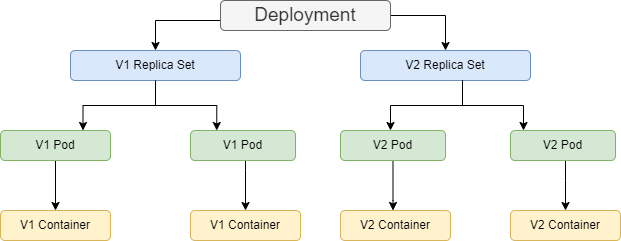

The diagram above was exported from draw.io. Its source (the exported page's mxGraphModel, read from the mxfile embedded in the PNG):
<mxGraphModel dx="778" dy="473" grid="1" gridSize="10" guides="1" tooltips="1" connect="1" arrows="1" fold="1" page="1" pageScale="1" pageWidth="850" pageHeight="1100" math="0" shadow="0">
  <root>
    <mxCell id="0" />
    <mxCell id="1" parent="0" />
    <mxCell id="9LJs2AA9uTvRTrxRkfi9-17" value="" style="edgeStyle=orthogonalEdgeStyle;rounded=0;orthogonalLoop=1;jettySize=auto;html=1;fontSize=19;" edge="1" parent="1" source="9LJs2AA9uTvRTrxRkfi9-1" target="9LJs2AA9uTvRTrxRkfi9-3">
      <mxGeometry relative="1" as="geometry">
        <Array as="points">
          <mxPoint x="275" y="50" />
        </Array>
      </mxGeometry>
    </mxCell>
    <mxCell id="9LJs2AA9uTvRTrxRkfi9-18" value="" style="edgeStyle=orthogonalEdgeStyle;rounded=0;orthogonalLoop=1;jettySize=auto;html=1;fontSize=19;" edge="1" parent="1" source="9LJs2AA9uTvRTrxRkfi9-1" target="9LJs2AA9uTvRTrxRkfi9-4">
      <mxGeometry relative="1" as="geometry">
        <Array as="points">
          <mxPoint x="565" y="45" />
        </Array>
      </mxGeometry>
    </mxCell>
    <mxCell id="9LJs2AA9uTvRTrxRkfi9-1" value="&lt;font style=&quot;font-size: 19px;&quot;&gt;Deployment&lt;/font&gt;" style="rounded=1;whiteSpace=wrap;html=1;fillColor=#f5f5f5;fontColor=#333333;strokeColor=#666666;" vertex="1" parent="1">
      <mxGeometry x="340" y="30" width="170" height="30" as="geometry" />
    </mxCell>
    <mxCell id="9LJs2AA9uTvRTrxRkfi9-19" style="edgeStyle=orthogonalEdgeStyle;rounded=0;orthogonalLoop=1;jettySize=auto;html=1;entryX=0.75;entryY=0;entryDx=0;entryDy=0;fontSize=19;" edge="1" parent="1" source="9LJs2AA9uTvRTrxRkfi9-3" target="9LJs2AA9uTvRTrxRkfi9-5">
      <mxGeometry relative="1" as="geometry">
        <Array as="points">
          <mxPoint x="275" y="135" />
          <mxPoint x="203" y="135" />
        </Array>
      </mxGeometry>
    </mxCell>
    <mxCell id="9LJs2AA9uTvRTrxRkfi9-3" value="V1 Replica Set" style="rounded=1;whiteSpace=wrap;html=1;fillColor=#dae8fc;strokeColor=#6c8ebf;" vertex="1" parent="1">
      <mxGeometry x="190" y="80" width="170" height="30" as="geometry" />
    </mxCell>
    <mxCell id="9LJs2AA9uTvRTrxRkfi9-4" value="V2 Replica Set" style="rounded=1;whiteSpace=wrap;html=1;fillColor=#dae8fc;strokeColor=#6c8ebf;" vertex="1" parent="1">
      <mxGeometry x="480" y="80" width="170" height="30" as="geometry" />
    </mxCell>
    <mxCell id="9LJs2AA9uTvRTrxRkfi9-24" style="edgeStyle=orthogonalEdgeStyle;rounded=0;orthogonalLoop=1;jettySize=auto;html=1;entryX=0.5;entryY=0;entryDx=0;entryDy=0;fontSize=19;" edge="1" parent="1" source="9LJs2AA9uTvRTrxRkfi9-5" target="9LJs2AA9uTvRTrxRkfi9-13">
      <mxGeometry relative="1" as="geometry" />
    </mxCell>
    <mxCell id="9LJs2AA9uTvRTrxRkfi9-5" value="V1 Pod" style="rounded=1;whiteSpace=wrap;html=1;fillColor=#d5e8d4;strokeColor=#82b366;" vertex="1" parent="1">
      <mxGeometry x="120" y="160" width="110" height="30" as="geometry" />
    </mxCell>
    <mxCell id="9LJs2AA9uTvRTrxRkfi9-27" value="" style="edgeStyle=orthogonalEdgeStyle;rounded=0;orthogonalLoop=1;jettySize=auto;html=1;fontSize=19;" edge="1" parent="1" source="9LJs2AA9uTvRTrxRkfi9-6" target="9LJs2AA9uTvRTrxRkfi9-14">
      <mxGeometry relative="1" as="geometry">
        <Array as="points">
          <mxPoint x="365" y="200" />
          <mxPoint x="365" y="200" />
        </Array>
      </mxGeometry>
    </mxCell>
    <mxCell id="9LJs2AA9uTvRTrxRkfi9-6" value="V1 Pod" style="rounded=1;whiteSpace=wrap;html=1;fillColor=#d5e8d4;strokeColor=#82b366;" vertex="1" parent="1">
      <mxGeometry x="310" y="160" width="105" height="30" as="geometry" />
    </mxCell>
    <mxCell id="9LJs2AA9uTvRTrxRkfi9-28" value="" style="edgeStyle=orthogonalEdgeStyle;rounded=0;orthogonalLoop=1;jettySize=auto;html=1;fontSize=19;" edge="1" parent="1" source="9LJs2AA9uTvRTrxRkfi9-10" target="9LJs2AA9uTvRTrxRkfi9-15">
      <mxGeometry relative="1" as="geometry">
        <Array as="points">
          <mxPoint x="513" y="230" />
          <mxPoint x="513" y="230" />
        </Array>
      </mxGeometry>
    </mxCell>
    <mxCell id="9LJs2AA9uTvRTrxRkfi9-10" value="V2 Pod" style="rounded=1;whiteSpace=wrap;html=1;fillColor=#d5e8d4;strokeColor=#82b366;" vertex="1" parent="1">
      <mxGeometry x="460" y="160" width="105" height="30" as="geometry" />
    </mxCell>
    <mxCell id="9LJs2AA9uTvRTrxRkfi9-29" value="" style="edgeStyle=orthogonalEdgeStyle;rounded=0;orthogonalLoop=1;jettySize=auto;html=1;fontSize=19;" edge="1" parent="1" source="9LJs2AA9uTvRTrxRkfi9-11" target="9LJs2AA9uTvRTrxRkfi9-16">
      <mxGeometry relative="1" as="geometry">
        <Array as="points">
          <mxPoint x="685" y="210" />
          <mxPoint x="685" y="210" />
        </Array>
      </mxGeometry>
    </mxCell>
    <mxCell id="9LJs2AA9uTvRTrxRkfi9-11" value="V2 Pod" style="rounded=1;whiteSpace=wrap;html=1;fillColor=#d5e8d4;strokeColor=#82b366;" vertex="1" parent="1">
      <mxGeometry x="630" y="160" width="105" height="30" as="geometry" />
    </mxCell>
    <mxCell id="9LJs2AA9uTvRTrxRkfi9-13" value="V1 Container" style="rounded=1;whiteSpace=wrap;html=1;fillColor=#fff2cc;strokeColor=#d6b656;" vertex="1" parent="1">
      <mxGeometry x="120" y="240" width="110" height="30" as="geometry" />
    </mxCell>
    <mxCell id="9LJs2AA9uTvRTrxRkfi9-14" value="V1 Container" style="rounded=1;whiteSpace=wrap;html=1;fillColor=#fff2cc;strokeColor=#d6b656;" vertex="1" parent="1">
      <mxGeometry x="310" y="240" width="110" height="30" as="geometry" />
    </mxCell>
    <mxCell id="9LJs2AA9uTvRTrxRkfi9-15" value="V2 Container" style="rounded=1;whiteSpace=wrap;html=1;fillColor=#fff2cc;strokeColor=#d6b656;" vertex="1" parent="1">
      <mxGeometry x="460" y="240" width="110" height="30" as="geometry" />
    </mxCell>
    <mxCell id="9LJs2AA9uTvRTrxRkfi9-16" value="V2 Container" style="rounded=1;whiteSpace=wrap;html=1;fillColor=#fff2cc;strokeColor=#d6b656;" vertex="1" parent="1">
      <mxGeometry x="630" y="240" width="110" height="30" as="geometry" />
    </mxCell>
    <mxCell id="9LJs2AA9uTvRTrxRkfi9-21" style="edgeStyle=orthogonalEdgeStyle;rounded=0;orthogonalLoop=1;jettySize=auto;html=1;fontSize=19;entryX=0.25;entryY=0;entryDx=0;entryDy=0;" edge="1" parent="1" target="9LJs2AA9uTvRTrxRkfi9-6">
      <mxGeometry relative="1" as="geometry">
        <mxPoint x="275" y="110" as="sourcePoint" />
        <mxPoint x="340" y="150" as="targetPoint" />
        <Array as="points">
          <mxPoint x="275" y="135" />
          <mxPoint x="336" y="135" />
        </Array>
      </mxGeometry>
    </mxCell>
    <mxCell id="9LJs2AA9uTvRTrxRkfi9-22" style="edgeStyle=orthogonalEdgeStyle;rounded=0;orthogonalLoop=1;jettySize=auto;html=1;entryX=0.75;entryY=0;entryDx=0;entryDy=0;fontSize=19;" edge="1" parent="1">
      <mxGeometry relative="1" as="geometry">
        <mxPoint x="582" y="110" as="sourcePoint" />
        <mxPoint x="510" y="160" as="targetPoint" />
        <Array as="points">
          <mxPoint x="582" y="135" />
          <mxPoint x="510" y="135" />
        </Array>
      </mxGeometry>
    </mxCell>
    <mxCell id="9LJs2AA9uTvRTrxRkfi9-23" style="edgeStyle=orthogonalEdgeStyle;rounded=0;orthogonalLoop=1;jettySize=auto;html=1;fontSize=19;entryX=0.25;entryY=0;entryDx=0;entryDy=0;" edge="1" parent="1">
      <mxGeometry relative="1" as="geometry">
        <mxPoint x="582" y="110" as="sourcePoint" />
        <mxPoint x="643" y="160" as="targetPoint" />
        <Array as="points">
          <mxPoint x="582" y="135" />
          <mxPoint x="643" y="135" />
        </Array>
      </mxGeometry>
    </mxCell>
  </root>
</mxGraphModel>